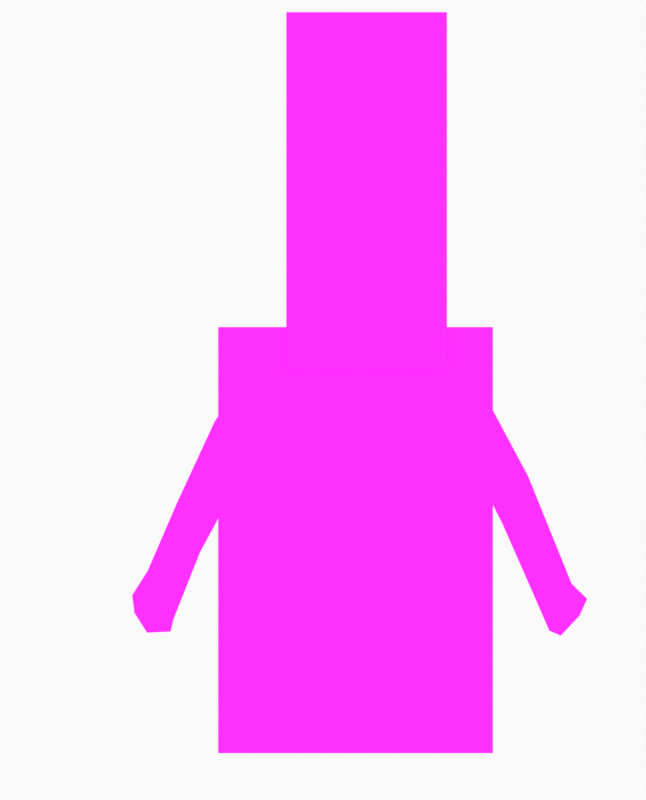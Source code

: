 # Source: Receptionist.blend  (saved by Blender 2.90.8; exported with 4.5.12 LTS)
import bpy
from mathutils import Matrix  # noqa: F401  (used for matrix-valued properties, if any)

bpy.ops.wm.read_factory_settings(use_empty=True)
scene = bpy.context.scene
scene.name = 'Scene'

# ---- collections
col_collection = bpy.data.collections.new('Collection'); scene.collection.children.link(col_collection)
col_camera = bpy.data.collections.new('Camera'); scene.collection.children.link(col_camera)

# ---- images (referenced by path relative to the original .blend; pixels are not part of the script)
import os
ASSET_DIR = os.environ.get("B2B_ASSET_DIR", "")  # directory of the original .blend (textures are referenced by path, not embedded)
HERE = os.path.dirname(os.path.abspath(__file__))  # packed textures are extracted next to this script under _unpacked/

def load_image(name, relpath, width, height, colorspace="sRGB"):
    """Load a texture the original file referenced (path relative to the .blend, or extracted next to this script)."""
    p = next((c for c in (os.path.join(HERE, relpath), os.path.join(ASSET_DIR, relpath)) if relpath and os.path.exists(c)), "")
    if p:
        img = bpy.data.images.load(p, check_existing=True)
        img.name = name
    else:  # same state as the original file: an image datablock whose file is absent (Cycles renders it pink)
        img = bpy.data.images.new(name, width, height)
        img.source = "FILE"
        img.filepath = "//" + (relpath or name)
    img.colorspace_settings.name = colorspace
    return img
img_head_png = load_image('head.png', 'head.png', 1024, 1024, 'sRGB')
img_leftarm_png = load_image('leftarm.png', 'leftarm.png', 1024, 1024, 'sRGB')
img_rightarm_png = load_image('rightarm.png', 'rightarm.png', 1024, 1024, 'sRGB')
img_torso_png = load_image('torso.png', 'torso.png', 1024, 1024, 'sRGB')

# ---- materials (node trees are filled in below, after node groups)
mat_solid_stroke = bpy.data.materials.new('Solid Stroke')
mat_solid_stroke.use_transparent_shadow = False
mat_squares_stroke = bpy.data.materials.new('Squares Stroke')
mat_squares_stroke.use_transparent_shadow = False
mat_solid_fill = bpy.data.materials.new('Solid Fill')
mat_solid_fill.use_transparent_shadow = False
mat_dots_stroke = bpy.data.materials.new('Dots Stroke')
mat_dots_stroke.use_transparent_shadow = False
mat_head_png = bpy.data.materials.new('head.png')
mat_head_png.surface_render_method = 'BLENDED'
mat_head_png.blend_method = 'BLEND'
mat_head_png.use_transparent_shadow = False
mat_leftarm_png = bpy.data.materials.new('leftarm.png')
mat_leftarm_png.surface_render_method = 'BLENDED'
mat_leftarm_png.blend_method = 'BLEND'
mat_leftarm_png.use_transparent_shadow = False
mat_rightarm_png = bpy.data.materials.new('rightarm.png')
mat_rightarm_png.surface_render_method = 'BLENDED'
mat_rightarm_png.blend_method = 'BLEND'
mat_rightarm_png.use_transparent_shadow = False
mat_torso_png = bpy.data.materials.new('torso.png')
mat_torso_png.surface_render_method = 'BLENDED'
mat_torso_png.blend_method = 'BLEND'
mat_torso_png.use_transparent_shadow = False

# ---- node groups
ng_coatools_material = bpy.data.node_groups.new('COATools Material', 'ShaderNodeTree')
_s = ng_coatools_material.interface.new_socket(name='BSDF', in_out='OUTPUT', socket_type='NodeSocketShader')
_s = ng_coatools_material.interface.new_socket(name='Texture Color', in_out='INPUT', socket_type='NodeSocketColor')
_s = ng_coatools_material.interface.new_socket(name='Texture Alpha', in_out='INPUT', socket_type='NodeSocketFloat')
_s.min_value = 0.0
_s.max_value = 1.0
_s = ng_coatools_material.interface.new_socket(name='Modulate Color', in_out='INPUT', socket_type='NodeSocketColor')
_s = ng_coatools_material.interface.new_socket(name='Alpha', in_out='INPUT', socket_type='NodeSocketFloat')
_s.min_value = 0.0
_s.max_value = 1.0
_N = ng_coatools_material.nodes; _L = ng_coatools_material.links
n0 = _N.new('NodeGroupInput'); n0.name = 'Group Input'; n0.location = (0, 0)
n1 = _N.new('NodeGroupOutput'); n1.name = 'Group Output'; n1.location = (640, 0)
n2 = _N.new('ShaderNodeBsdfPrincipled'); n2.name = 'Principled BSDF'; n2.location = (360, 0)
n2.distribution = 'GGX'
n2.subsurface_method = 'BURLEY'
n2.inputs[3].default_value = 1.45
n2.inputs[28].default_value = 1.0
n3 = _N.new('ShaderNodeMix'); n3.name = 'Mix'; n3.location = (180, 0)
n3.data_type = 'RGBA'
n3.blend_type = 'MULTIPLY'
n3.inputs[0].default_value = 1.0
n4 = _N.new('ShaderNodeMath'); n4.name = 'Math'; n4.location = (180, -200)
n4.operation = 'MULTIPLY'
n4.inputs[2].default_value = 0.0
_L.new(n0.outputs[2], n3.inputs[7])
_L.new(n0.outputs[3], n4.inputs[1])
_L.new(n0.outputs[0], n3.inputs[6])
_L.new(n3.outputs[2], n2.inputs[0])
_L.new(n3.outputs[2], n2.inputs[27])
_L.new(n0.outputs[1], n4.inputs[0])
_L.new(n4.outputs[0], n2.inputs[4])
_L.new(n2.outputs[0], n1.inputs[0])
n1.is_active_output = True

# ---- material node trees
mat_dots_stroke.use_nodes = True; mat_dots_stroke.node_tree.nodes.clear()
_N = mat_dots_stroke.node_tree.nodes; _L = mat_dots_stroke.node_tree.links
n0 = _N.new('ShaderNodeOutputMaterial'); n0.name = 'Material Output'; n0.location = (300, 300)
n1 = _N.new('ShaderNodeBsdfPrincipled'); n1.name = 'Principled BSDF'; n1.location = (10, 300)
n1.distribution = 'GGX'
n1.subsurface_method = 'BURLEY'
n1.inputs[2].default_value = 0.4
n1.inputs[3].default_value = 1.45
n1.inputs[27].default_value = (0.0, 0.0, 0.0, 1.0)
n1.inputs[28].default_value = 1.0
_L.new(n1.outputs[0], n0.inputs[0])
n0.is_active_output = True
mat_head_png.use_nodes = True; mat_head_png.node_tree.nodes.clear()
_N = mat_head_png.node_tree.nodes; _L = mat_head_png.node_tree.links
n0 = _N.new('ShaderNodeOutputMaterial'); n0.name = 'Material Output'; n0.location = (460, 0)
n1 = _N.new('ShaderNodeTexImage'); n1.name = 'Image Texture'; n1.location = (0, 0)
n1.image = img_head_png
n1.interpolation = 'Closest'
n2 = _N.new('ShaderNodeGroup'); n2.name = 'COA Material'; n2.location = (280, 0)
n2.label = 'COA Material'
n2.node_tree = ng_coatools_material
n2.inputs[2].default_value = (1.0, 1.0, 1.0, 1.0)
n2.inputs[3].default_value = 1.0
_L.new(n1.outputs[0], n2.inputs[0])
_L.new(n1.outputs[1], n2.inputs[1])
_L.new(n2.outputs[0], n0.inputs[0])
n0.is_active_output = True
mat_leftarm_png.use_nodes = True; mat_leftarm_png.node_tree.nodes.clear()
_N = mat_leftarm_png.node_tree.nodes; _L = mat_leftarm_png.node_tree.links
n0 = _N.new('ShaderNodeOutputMaterial'); n0.name = 'Material Output'; n0.location = (460, 0)
n1 = _N.new('ShaderNodeTexImage'); n1.name = 'Image Texture'; n1.location = (0, 0)
n1.image = img_leftarm_png
n1.interpolation = 'Closest'
n2 = _N.new('ShaderNodeGroup'); n2.name = 'COA Material'; n2.location = (280, 0)
n2.label = 'COA Material'
n2.node_tree = ng_coatools_material
n2.inputs[2].default_value = (1.0, 1.0, 1.0, 1.0)
n2.inputs[3].default_value = 1.0
_L.new(n1.outputs[0], n2.inputs[0])
_L.new(n1.outputs[1], n2.inputs[1])
_L.new(n2.outputs[0], n0.inputs[0])
n0.is_active_output = True
mat_rightarm_png.use_nodes = True; mat_rightarm_png.node_tree.nodes.clear()
_N = mat_rightarm_png.node_tree.nodes; _L = mat_rightarm_png.node_tree.links
n0 = _N.new('ShaderNodeOutputMaterial'); n0.name = 'Material Output'; n0.location = (460, 0)
n1 = _N.new('ShaderNodeTexImage'); n1.name = 'Image Texture'; n1.location = (0, 0)
n1.image = img_rightarm_png
n1.interpolation = 'Closest'
n2 = _N.new('ShaderNodeGroup'); n2.name = 'COA Material'; n2.location = (280, 0)
n2.label = 'COA Material'
n2.node_tree = ng_coatools_material
n2.inputs[2].default_value = (1.0, 1.0, 1.0, 1.0)
n2.inputs[3].default_value = 1.0
_L.new(n1.outputs[0], n2.inputs[0])
_L.new(n1.outputs[1], n2.inputs[1])
_L.new(n2.outputs[0], n0.inputs[0])
n0.is_active_output = True
mat_torso_png.use_nodes = True; mat_torso_png.node_tree.nodes.clear()
_N = mat_torso_png.node_tree.nodes; _L = mat_torso_png.node_tree.links
n0 = _N.new('ShaderNodeOutputMaterial'); n0.name = 'Material Output'; n0.location = (460, 0)
n1 = _N.new('ShaderNodeTexImage'); n1.name = 'Image Texture'; n1.location = (0, 0)
n1.image = img_torso_png
n1.interpolation = 'Closest'
n2 = _N.new('ShaderNodeGroup'); n2.name = 'COA Material'; n2.location = (280, 0)
n2.label = 'COA Material'
n2.node_tree = ng_coatools_material
n2.inputs[2].default_value = (1.0, 1.0, 1.0, 1.0)
n2.inputs[3].default_value = 1.0
_L.new(n1.outputs[0], n2.inputs[0])
_L.new(n1.outputs[1], n2.inputs[1])
_L.new(n2.outputs[0], n0.inputs[0])
n0.is_active_output = True

# ---- world
world_world = bpy.data.worlds.new('World'); scene.world = world_world
world_world.use_nodes = True; world_world.node_tree.nodes.clear()
_N = world_world.node_tree.nodes; _L = world_world.node_tree.links
n0 = _N.new('ShaderNodeOutputWorld'); n0.name = 'World Output'; n0.location = (300, 300)
n1 = _N.new('ShaderNodeBackground'); n1.name = 'Background'; n1.location = (10, 300)
n1.inputs[0].default_value = (0.9513, 0.9513, 0.9513, 1.0)
_L.new(n1.outputs[0], n0.inputs[0])
n0.is_active_output = True
world_world.color = (0.9513, 0.9513, 0.9513)
world_world.use_sun_shadow = False
world_world.sun_shadow_jitter_overblur = 0.0

# ---- cameras
cam_camera_002 = bpy.data.cameras.new('Camera.002')
cam_camera_002.type = 'ORTHO'
cam_camera_002.ortho_scale = 4.28
cam_camera = bpy.data.cameras.new('Camera')
cam_camera.display_size = 2.0

# ---- meshes
me_head_png = bpy.data.meshes.new('head.png')
me_head_png.from_pydata([(0.0, 0.0, -1.92), (0.86, 0.0, -1.92), (0.86, 0.0, 0.0), (0.0, 0.0, 0.0)], [], [(0, 1, 2, 3)])
_uv = me_head_png.uv_layers.new(name='UVMap')
_uv.uv.foreach_set('vector', [0.0, 0.0, 1.0, 0.0, 1.0, 1.0, 0.0, 1.0])
me_head_png.materials.append(mat_head_png)
me_head_png.use_remesh_fix_poles = True
me_head_png.use_remesh_preserve_attributes = False
me_head_png.use_mirror_vertex_groups = False
me_head_png.update()
me_leftarm_png = bpy.data.meshes.new('leftarm.png')
me_leftarm_png.from_pydata([(0.0, 0.0, -1.53), (0.9, 0.0, -1.53), (0.9, 0.0, 0.0), (0.0, 0.0, 0.0), (0.02514, -1e-05, -0.09821), (0.0635, -1e-05, -0.2664), (0.2081, -1e-05, -0.4906), (0.4205, -1e-05, -0.9096), (0.5739, -1e-05, -1.258), (0.6713, -1e-05, -1.482), (0.7332, -1e-05, -1.509), (0.8336, -1e-05, -1.402), (0.8749, -1e-05, -1.311), (0.7922, -1e-05, -1.231), (0.5592, -1e-05, -0.6558), (0.3497, -1e-05, -0.2634), (0.1933, -1e-05, -0.04805), (0.0753, -1e-05, -0.0215)], [], [(0, 1, 2, 3), (8, 9, 13), (4, 5, 16), (9, 10, 11), (11, 12, 13), (7, 14, 6), (14, 15, 6), (13, 14, 7), (15, 16, 5), (17, 4, 16), (9, 11, 13), (7, 8, 13), (5, 6, 15)])
_uv = me_leftarm_png.uv_layers.new(name='UVMap')
_uv.uv.foreach_set('vector', [0.0, 0.0, 1.0, 0.0, 1.0, 1.0, 0.0, 1.0, 0.6377, 0.178, 0.7459, 0.0314, 0.8803, 0.1953, 0.02793, 0.9358, 0.07055, 0.8259, 0.2148, 0.9686, 0.7459, 0.0314, 0.8147, 0.01404, 0.9262, 0.08347, 0.9262, 0.08347, 0.9721, 0.1432, 0.8803, 0.1953, 0.4672, 0.4055, 0.6213, 0.5713, 0.2312, 0.6793, 0.6213, 0.5713, 0.3885, 0.8278, 0.2312, 0.6793, 0.8803, 0.1953, 0.6213, 0.5713, 0.4672, 0.4055, 0.3885, 0.8278, 0.2148, 0.9686, 0.07055, 0.8259, 0.08366, 0.986, 0.02793, 0.9358, 0.2148, 0.9686, 0.7459, 0.0314, 0.9262, 0.08347, 0.8803, 0.1953, 0.4672, 0.4055, 0.6377, 0.178, 0.8803, 0.1953, 0.07055, 0.8259, 0.2312, 0.6793, 0.3885, 0.8278])
me_leftarm_png.materials.append(mat_leftarm_png)
me_leftarm_png.use_remesh_fix_poles = True
me_leftarm_png.use_remesh_preserve_attributes = False
me_leftarm_png.use_mirror_vertex_groups = False
me_leftarm_png.update()
me_rightarm_png = bpy.data.meshes.new('rightarm.png')
me_rightarm_png.from_pydata([(0.0, 0.0, -1.53), (0.9, 0.0, -1.53), (0.9, 0.0, 0.0), (0.0, 0.0, 0.0), (0.6595, -1e-05, -0.1159), (0.4825, -1e-05, -0.3667), (0.2789, -1e-05, -0.8063), (0.1225, -1e-05, -1.169), (0.03989, -1e-05, -1.299), (0.05169, -1e-05, -1.393), (0.1196, -1e-05, -1.5), (0.2464, -1e-05, -1.494), (0.2612, -1e-05, -1.429), (0.4028, -1e-05, -1.072), (0.6211, -1e-05, -0.6647), (0.7598, -1e-05, -0.3962), (0.8837, -1e-05, -0.1572), (0.866, -1e-05, -0.0628), (0.8011, -1e-05, -0.01264)], [], [(0, 1, 2, 3), (7, 6, 13), (9, 8, 12), (15, 14, 5), (15, 5, 4), (12, 10, 9), (13, 12, 7), (12, 11, 10), (5, 14, 6), (17, 16, 4), (7, 12, 8), (16, 15, 4), (4, 18, 17), (14, 13, 6)])
_uv = me_rightarm_png.uv_layers.new(name='UVMap')
_uv.uv.foreach_set('vector', [0.0, 0.0, 1.0, 0.0, 1.0, 1.0, 0.0, 1.0, 0.1361, 0.2358, 0.3099, 0.473, 0.4475, 0.2994, 0.05744, 0.08925, 0.04432, 0.151, 0.2902, 0.06611, 0.8442, 0.7411, 0.6901, 0.5656, 0.5361, 0.7603, 0.8442, 0.7411, 0.5361, 0.7603, 0.7328, 0.9242, 0.2902, 0.06611, 0.1328, 0.01983, 0.05744, 0.08925, 0.4475, 0.2994, 0.2902, 0.06611, 0.1361, 0.2358, 0.2902, 0.06611, 0.2738, 0.02369, 0.1328, 0.01983, 0.5361, 0.7603, 0.6901, 0.5656, 0.3099, 0.473, 0.9622, 0.959, 0.9819, 0.8972, 0.7328, 0.9242, 0.1361, 0.2358, 0.2902, 0.06611, 0.04432, 0.151, 0.9819, 0.8972, 0.8442, 0.7411, 0.7328, 0.9242, 0.7328, 0.9242, 0.8901, 0.9917, 0.9622, 0.959, 0.6901, 0.5656, 0.4475, 0.2994, 0.3099, 0.473])
me_rightarm_png.materials.append(mat_rightarm_png)
me_rightarm_png.use_remesh_fix_poles = True
me_rightarm_png.use_remesh_preserve_attributes = False
me_rightarm_png.use_mirror_vertex_groups = False
me_rightarm_png.update()
me_torso_png = bpy.data.meshes.new('torso.png')
me_torso_png.from_pydata([(0.0, 0.0, -2.28), (1.47, 0.0, -2.28), (1.47, 0.0, 0.0), (0.0, 0.0, 0.0)], [], [(0, 1, 2, 3)])
_uv = me_torso_png.uv_layers.new(name='UVMap')
_uv.uv.foreach_set('vector', [0.0, 0.0, 1.0, 0.0, 1.0, 1.0, 0.0, 1.0])
me_torso_png.materials.append(mat_torso_png)
me_torso_png.use_remesh_fix_poles = True
me_torso_png.use_remesh_preserve_attributes = False
me_torso_png.use_mirror_vertex_groups = False
me_torso_png.update()
arm_armature = bpy.data.armatures.new('Armature')  # bones are not reproduced

# ---- objects
ob_stroke = bpy.data.objects.new('Stroke', None)
ob_spriteobject = bpy.data.objects.new('SpriteObject', arm_armature)
ob_head_png = bpy.data.objects.new('head.png', me_head_png)
ob_leftarm_png = bpy.data.objects.new('leftarm.png', me_leftarm_png)
ob_rightarm_png = bpy.data.objects.new('rightarm.png', me_rightarm_png)
ob_torso_png = bpy.data.objects.new('torso.png', me_torso_png)
ob_camera_001 = bpy.data.objects.new('Camera.001', cam_camera_002)
ob_camera = bpy.data.objects.new('Camera', cam_camera)

# ---- transforms, parenting, visibility, modifiers, constraints
ob_stroke.location = (0.0, 0.0, 0.0)
ob_stroke.empty_display_size = 0.2
ob_stroke.empty_image_offset = (0.0, 0.0)
ob_stroke.empty_image_side = 'FRONT'
ob_stroke.use_grease_pencil_lights = True
ob_stroke.lineart.crease_threshold = 0.0
ob_spriteobject.location = (0.0, 0.0, 0.0)
ob_spriteobject.show_name = True
ob_spriteobject.show_axis = True
ob_spriteobject.lineart.crease_threshold = 0.0
ob_head_png.parent = ob_spriteobject
ob_head_png.location = (-0.3785, -0.01, 1.785)
ob_head_png.lineart.crease_threshold = 0.0
_vg = ob_head_png.vertex_groups.new(name='coa_base_sprite')
_vg.add([0, 1, 2, 3], 1.0, 'REPLACE')
_vg = ob_head_png.vertex_groups.new(name='Bone.007')
_vg.add([0, 1, 2, 3], 1.0, 'REPLACE')
_m = ob_head_png.modifiers.new('coa_base_sprite', 'MASK')
_m.show_render = False
_m.vertex_group = 'coa_base_sprite'
_m.invert_vertex_group = True
_m = ob_head_png.modifiers.new('Armature', 'ARMATURE')
_m.object = ob_spriteobject
ob_leftarm_png.parent = ob_spriteobject
ob_leftarm_png.location = (0.3571, 5.757e-09, -0.04285)
ob_leftarm_png.lineart.crease_threshold = 0.0
_vg = ob_leftarm_png.vertex_groups.new(name='coa_base_sprite')
_vg.add([0, 1, 2, 3], 1.0, 'REPLACE')
_vg = ob_leftarm_png.vertex_groups.new(name='Bone.004')
for _i, _w in zip([0, 1, 2, 3, 4, 5, 6, 7, 14, 15, 16, 17], [0.2406, 0.04372, 0.7818, 0.9459, 0.9969, 0.9942, 0.9753, 0.245, 1.0, 0.9853, 0.9957, 0.9967]): _vg.add([_i], _w, 'REPLACE')
_vg = ob_leftarm_png.vertex_groups.new(name='Bone.005')
for _i, _w in zip([0, 1, 2, 3, 7, 8, 9, 10, 11, 12, 13, 14], [0.7594, 0.9563, 0.2182, 0.05409, 0.755, 1.0, 1.0, 1.0, 1.0, 1.0, 1.0, 0.0]): _vg.add([_i], _w, 'REPLACE')
_m = ob_leftarm_png.modifiers.new('coa_base_sprite', 'MASK')
_m.vertex_group = 'coa_base_sprite'
_m.invert_vertex_group = True
_m = ob_leftarm_png.modifiers.new('Armature', 'ARMATURE')
_m.object = ob_spriteobject
ob_rightarm_png.parent = ob_spriteobject
ob_rightarm_png.location = (-1.243, 4.797e-09, -0.03571)
ob_rightarm_png.lineart.crease_threshold = 0.0
_vg = ob_rightarm_png.vertex_groups.new(name='coa_base_sprite')
_vg.add([0, 1, 2, 3], 1.0, 'REPLACE')
_vg = ob_rightarm_png.vertex_groups.new(name='Bone.003')
for _i, _w in zip([0, 1, 2, 3, 4, 5, 6, 13, 14, 15, 16, 17, 18], [0.1271, 0.2659, 0.9421, 0.7326, 0.9915, 1.0, 0.0, 0.0, 0.1053, 0.9771, 0.9937, 0.9949, 0.9946]): _vg.add([_i], _w, 'REPLACE')
_vg = ob_rightarm_png.vertex_groups.new(name='Bone.001')
for _i, _w in zip([0, 1, 2, 3, 5, 6, 7, 8, 9, 10, 11, 12, 13, 14], [0.8729, 0.7341, 0.05785, 0.2674, 0.0, 1.0, 0.9926, 0.9955, 0.9961, 0.9963, 0.996, 0.9958, 1.0, 0.8947]): _vg.add([_i], _w, 'REPLACE')
_m = ob_rightarm_png.modifiers.new('coa_base_sprite', 'MASK')
_m.vertex_group = 'coa_base_sprite'
_m.invert_vertex_group = True
_m = ob_rightarm_png.modifiers.new('Armature', 'ARMATURE')
_m.object = ob_spriteobject
ob_torso_png.parent = ob_spriteobject
ob_torso_png.location = (-0.7427, -1.343e-08, 0.09998)
ob_torso_png.lineart.crease_threshold = 0.0
_vg = ob_torso_png.vertex_groups.new(name='coa_base_sprite')
_vg.add([0, 1, 2, 3], 1.0, 'REPLACE')
_vg = ob_torso_png.vertex_groups.new(name='Bone.002')
_vg.add([0, 1, 2, 3], 1.0, 'REPLACE')
_m = ob_torso_png.modifiers.new('coa_base_sprite', 'MASK')
_m.show_render = False
_m.vertex_group = 'coa_base_sprite'
_m.invert_vertex_group = True
_m = ob_torso_png.modifiers.new('Armature', 'ARMATURE')
_m.object = ob_spriteobject
ob_camera_001.parent = ob_spriteobject
ob_camera_001.location = (-0.1818, -2.56, -0.291)
ob_camera_001.rotation_euler = (1.571, 0.0, 0.0)
ob_camera_001.lineart.crease_threshold = 0.0
ob_camera.location = (0.0, -12.0, 0.0)
ob_camera.rotation_euler = (1.571, -0.0, -0.0)
ob_camera.empty_image_side = 'FRONT'
ob_camera.lineart.crease_threshold = 0.0

# ---- collection membership
col_collection.objects.link(ob_stroke)
col_collection.objects.link(ob_spriteobject)
col_collection.objects.link(ob_head_png)
col_collection.objects.link(ob_leftarm_png)
col_collection.objects.link(ob_rightarm_png)
col_collection.objects.link(ob_torso_png)
col_collection.objects.link(ob_camera_001)
col_camera.objects.link(ob_camera)

# ---- scene / render settings (as saved in the file)
scene.camera = ob_camera_001
scene.frame_start = 0; scene.frame_end = 20; scene.frame_set(0)
scene.render.engine = 'BLENDER_EEVEE_NEXT'
scene.render.resolution_x = 265
scene.render.resolution_y = 328
scene.render.film_transparent = True
scene.cycles.use_denoising = False
scene.cycles.samples = 128
scene.cycles.sampling_pattern = 'TABULATED_SOBOL'
scene.cycles.use_adaptive_sampling = False
scene.cycles.use_light_tree = False
scene.eevee.use_taa_reprojection = False
scene.view_settings.view_transform = 'Standard'
bpy.context.view_layer.update()
